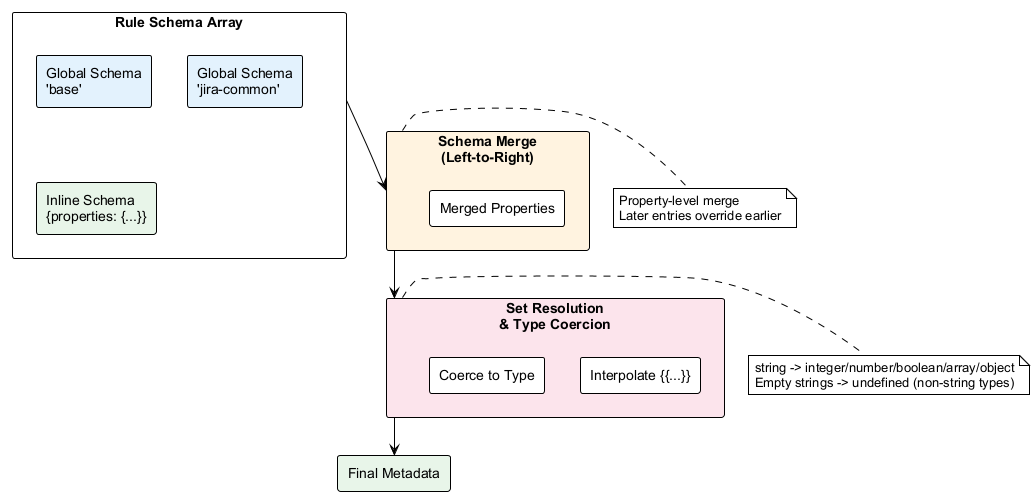

The diagram above was rendered by PlantUML. Its source (embedded in the PNG):
@startuml schema-merge-flow
!theme plain
skinparam backgroundColor white
skinparam defaultFontName Arial

rectangle "Rule Schema Array" as schemas {
  rectangle "Global Schema\n'base'" as global1 #e3f2fd
  rectangle "Global Schema\n'jira-common'" as global2 #e3f2fd
  rectangle "Inline Schema\n{properties: {...}}" as inline #e8f5e9
}

rectangle "Schema Merge\n(Left-to-Right)" as merge #fff3e0 {
  rectangle "Merged Properties" as merged
}

rectangle "Set Resolution\n& Type Coercion" as coerce #fce4ec {
  rectangle "Interpolate {{...}}" as interp
  rectangle "Coerce to Type" as types
}

rectangle "Final Metadata" as final #e8f5e9

schemas --> merge
merge --> coerce
coerce --> final

note right of merge
  Property-level merge
  Later entries override earlier
end note

note right of coerce
  string -> integer/number/boolean/array/object
  Empty strings -> undefined (non-string types)
end note
@enduml